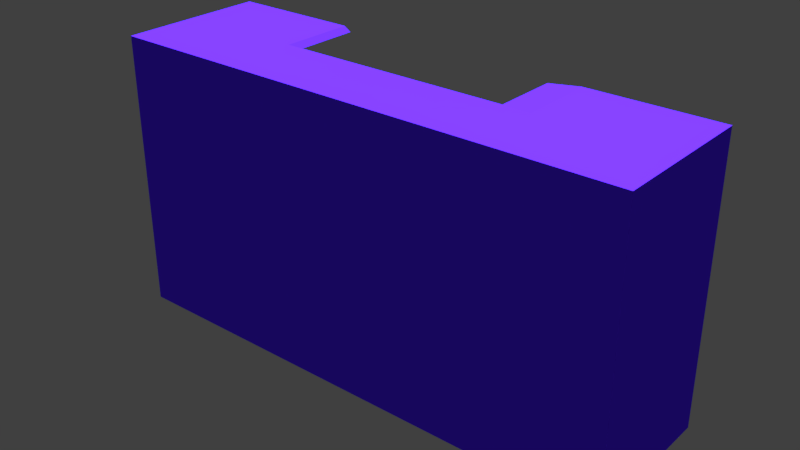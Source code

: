 # Source: ArenaNew.blend  (saved by Blender 2.79.0; exported with 4.5.12 LTS)
import bpy
from mathutils import Matrix  # noqa: F401  (used for matrix-valued properties, if any)

bpy.ops.wm.read_factory_settings(use_empty=True)
scene = bpy.context.scene
scene.name = 'Scene'

# ---- collections
col_collection_1 = bpy.data.collections.new('Collection 1'); scene.collection.children.link(col_collection_1)

# ---- images (referenced by path relative to the original .blend; pixels are not part of the script)
import os
ASSET_DIR = os.environ.get("B2B_ASSET_DIR", "")  # directory of the original .blend (textures are referenced by path, not embedded)
HERE = os.path.dirname(os.path.abspath(__file__))  # packed textures are extracted next to this script under _unpacked/

def load_image(name, relpath, width, height, colorspace="sRGB"):
    """Load a texture the original file referenced (path relative to the .blend, or extracted next to this script)."""
    p = next((c for c in (os.path.join(HERE, relpath), os.path.join(ASSET_DIR, relpath)) if relpath and os.path.exists(c)), "")
    if p:
        img = bpy.data.images.load(p, check_existing=True)
        img.name = name
    else:  # same state as the original file: an image datablock whose file is absent (Cycles renders it pink)
        img = bpy.data.images.new(name, width, height)
        img.source = "FILE"
        img.filepath = "//" + (relpath or name)
    img.colorspace_settings.name = colorspace
    return img
img_wall_mat_jpg_001 = load_image('wall_mat.jpg.001', 'wall_mat.jpg', 1024, 1024, 'sRGB')
img_screenshot_from_2018_11_09_18_49_12_png_001 = load_image('Screenshot from 2018-11-09 18-49-12.png.001', 'Screenshot from 2018-11-09 18-49-12.png', 1024, 1024, 'sRGB')
img_sidewall_jpg = load_image('SideWall.jpg', 'SideWall.jpg', 1024, 1024, 'sRGB')
img_wall_score_png = load_image('wall_score.png', 'wall_score.png', 1024, 1024, 'sRGB')

# ---- materials (node trees are filled in below, after node groups)
mat_material_001 = bpy.data.materials.new('Material_001')
mat_material_001.alpha_threshold = 0.0
mat_material_001.specular_color = (0.009164, 0.004262, 0.8271)
mat_material_001.roughness = 0.5
mat_material_002 = bpy.data.materials.new('Material_002')
mat_material_002.alpha_threshold = 0.0
mat_material_002.specular_color = (0.6075, 0.6075, 0.6075)
mat_material_002.roughness = 0.5
mat_material_001_1 = bpy.data.materials.new('Material.001')
mat_material_001_1.alpha_threshold = 0.0
mat_material_001_1.specular_color = (0.5, 0.5, 0.5)
mat_material_001_1.roughness = 0.5
mat_material_001_001 = bpy.data.materials.new('Material_001_001')
mat_material_001_001.alpha_threshold = 0.0
mat_material_001_001.diffuse_color = (0.07145, 0.01661, 0.8829, 1.0)
mat_material_001_001.specular_color = (0.003409, 0.001957, 0.09611)
mat_material_001_001.roughness = 0.5
mat_material_002_1 = bpy.data.materials.new('Material.002')
mat_material_002_1.alpha_threshold = 0.0
mat_material_002_1.roughness = 0.5
mat_material_003 = bpy.data.materials.new('Material.003')
mat_material_003.alpha_threshold = 0.0
mat_material_003.roughness = 0.5

# ---- material node trees
mat_material_001.use_nodes = True; mat_material_001.node_tree.nodes.clear()
_N = mat_material_001.node_tree.nodes; _L = mat_material_001.node_tree.links
n0 = _N.new('ShaderNodeOutputMaterial'); n0.name = 'Material Output'; n0.location = (300, 300)
n1 = _N.new('ShaderNodeBsdfDiffuse'); n1.name = 'Diffuse BSDF'; n1.location = (10, 300)
n2 = _N.new('ShaderNodeTexImage'); n2.name = 'Image Texture'; n2.location = (-180, 300)
n2.width = 140
n2.image = img_wall_mat_jpg_001
n3 = _N.new('ShaderNodeDisplacement'); n3.name = 'Displacement'; n3.location = (0, 0)
n3.inputs[1].default_value = 0.0
n3.inputs[2].default_value = 0.1
_L.new(n1.outputs[0], n0.inputs[0])
_L.new(n2.outputs[0], n1.inputs[0])
_L.new(n2.outputs[0], n3.inputs[0])
_L.new(n3.outputs[0], n0.inputs[2])
n0.is_active_output = True
mat_material_002.use_nodes = True; mat_material_002.node_tree.nodes.clear()
_N = mat_material_002.node_tree.nodes; _L = mat_material_002.node_tree.links
n0 = _N.new('ShaderNodeOutputMaterial'); n0.name = 'Material Output'; n0.location = (300, 300)
n1 = _N.new('ShaderNodeBsdfDiffuse'); n1.name = 'Diffuse BSDF'; n1.location = (10, 300)
n2 = _N.new('ShaderNodeTexImage'); n2.name = 'Image Texture'; n2.location = (-180, 300)
n2.width = 140
n2.image = img_screenshot_from_2018_11_09_18_49_12_png_001
n3 = _N.new('ShaderNodeDisplacement'); n3.name = 'Displacement'; n3.location = (0, 0)
n3.inputs[1].default_value = 0.0
n3.inputs[2].default_value = 0.1
_L.new(n1.outputs[0], n0.inputs[0])
_L.new(n2.outputs[0], n1.inputs[0])
_L.new(n2.outputs[0], n3.inputs[0])
_L.new(n3.outputs[0], n0.inputs[2])
n0.is_active_output = True
mat_material_001_1.use_nodes = True; mat_material_001_1.node_tree.nodes.clear()
_N = mat_material_001_1.node_tree.nodes; _L = mat_material_001_1.node_tree.links
n0 = _N.new('ShaderNodeOutputMaterial'); n0.name = 'Material Output'; n0.location = (300, 300)
n1 = _N.new('ShaderNodeBsdfDiffuse'); n1.name = 'Diffuse BSDF'; n1.location = (10, 300)
_L.new(n1.outputs[0], n0.inputs[0])
n0.is_active_output = True
mat_material_002_1.use_nodes = True; mat_material_002_1.node_tree.nodes.clear()
_N = mat_material_002_1.node_tree.nodes; _L = mat_material_002_1.node_tree.links
n0 = _N.new('ShaderNodeOutputMaterial'); n0.name = 'Material Output'; n0.location = (300, 300)
n1 = _N.new('ShaderNodeBsdfDiffuse'); n1.name = 'Diffuse BSDF'; n1.location = (10, 300)
n2 = _N.new('ShaderNodeTexImage'); n2.name = 'Image Texture'; n2.location = (-180, 300)
n2.width = 140
n2.image = img_sidewall_jpg
_L.new(n1.outputs[0], n0.inputs[0])
_L.new(n2.outputs[0], n1.inputs[0])
n0.is_active_output = True
mat_material_003.use_nodes = True; mat_material_003.node_tree.nodes.clear()
_N = mat_material_003.node_tree.nodes; _L = mat_material_003.node_tree.links
n0 = _N.new('ShaderNodeOutputMaterial'); n0.name = 'Material Output'; n0.location = (300, 300)
n1 = _N.new('ShaderNodeBsdfDiffuse'); n1.name = 'Diffuse BSDF'; n1.location = (10, 300)
n1.inputs[1].default_value = 0.2107
n2 = _N.new('ShaderNodeTexImage'); n2.name = 'Image Texture'; n2.location = (-180, 300)
n2.width = 140
n2.image = img_wall_score_png
n3 = _N.new('ShaderNodeDisplacement'); n3.name = 'Displacement'; n3.location = (0, 0)
n3.inputs[1].default_value = 0.0
n3.inputs[2].default_value = 0.1
_L.new(n1.outputs[0], n0.inputs[0])
_L.new(n2.outputs[0], n1.inputs[0])
_L.new(n2.outputs[0], n3.inputs[0])
_L.new(n3.outputs[0], n0.inputs[2])
n0.is_active_output = True

# ---- world
world_world = bpy.data.worlds.new('World'); scene.world = world_world
world_world.color = (0.05088, 0.05088, 0.05088)
world_world.use_sun_shadow = False
world_world.sun_shadow_jitter_overblur = 0.0
world_world.cycles.sampling_method = 'MANUAL'

# ---- cameras
cam_camera_007 = bpy.data.cameras.new('Camera.007')
cam_camera_007.clip_end = 100.0
cam_camera_007.lens = 35.0
cam_camera_007.sensor_width = 32.0
cam_camera_007.sensor_height = 18.0
cam_camera_007.dof.focus_distance = 0.0

# ---- lights
light_sun_001 = bpy.data.lights.new('Sun.001', 'SUN')
light_sun_001.transmission_factor = 0.0
light_sun_001.use_shadow = False
light_sun_001.angle = 0.1993
light_sun_001.energy = 10.6
light_sun_001.shadow_buffer_clip_start = 0.5
light_sun_001.shadow_soft_size = 0.1
light_sun_001.shadow_cascade_max_distance = 1000.0

# ---- meshes
me_arenawallsandfloor_004 = bpy.data.meshes.new('ArenaWallsandFloor.004')
me_arenawallsandfloor_004.from_pydata([(-1.993e+04, -2.482, 3.102e+04), (-1.993e+04, 6498.0, 3.102e+04), (-1.993e+04, -2.482, 16.79), (-1.993e+04, 6498.0, 16.79), (-1929.0, -2.482, 16.79), (-1929.0, -2.482, 3.102e+04), (-1929.0, 6498.0, 16.79), (-1929.0, 6498.0, 3.102e+04), (-1.943e+04, 6498.0, 516.8), (-1.943e+04, 6498.0, 3.052e+04), (-1.943e+04, 497.5, 516.8), (-1.943e+04, 497.5, 3.052e+04), (-2429.0, 497.5, 516.8), (-2429.0, 6498.0, 516.8), (-2429.0, 497.5, 3.052e+04), (-2429.0, 6498.0, 3.052e+04), (-2429.0, 6498.0, 1.552e+04), (-2429.0, 3498.0, 516.8), (-2429.0, 3498.0, 3.052e+04), (-2429.0, 3498.0, 1.552e+04), (-2429.0, 497.5, 1.552e+04), (-1.093e+04, 3498.0, 516.8), (-1.943e+04, 3498.0, 516.8), (-1.093e+04, 497.5, 516.8), (-1.943e+04, 497.5, 3.052e+04), (-1.943e+04, 497.5, 3.052e+04), (-2429.0, 497.5, 3.052e+04), (-2429.0, 497.5, 3.052e+04), (-2429.0, 3498.0, 3.052e+04), (-2429.0, 3498.0, 3.052e+04), (-2429.0, 6498.0, 3.052e+04), (-2429.0, 6498.0, 3.052e+04), (-2429.0, 6498.0, 3.052e+04), (-1.943e+04, 6498.0, 3.052e+04), (-1.943e+04, 6498.0, 3.052e+04), (-1.943e+04, 6498.0, 3.052e+04), (-1.943e+04, 6498.0, 3.052e+04), (-1.093e+04, 497.5, 3.052e+04), (-1.093e+04, 3498.0, 3.052e+04), (-1.943e+04, 3498.0, 3.052e+04), (-7563.0, 497.5, 3.052e+04), (-7563.0, 6498.0, 3.052e+04), (-7563.0, 3498.0, 3.052e+04), (-1.943e+04, 3498.0, 3.052e+04), (-1.943e+04, 3498.0, 3.052e+04), (-1.943e+04, 497.5, 1.552e+04), (-1.943e+04, 3498.0, 1.552e+04), (-1.093e+04, 497.5, 1.552e+04), (-1.093e+04, 497.5, 3.052e+04), (-1.093e+04, 3498.0, 3.052e+04), (-7563.0, 3498.0, 3.052e+04), (-7563.0, 6498.0, 3.052e+04), (-1.093e+04, 6498.0, 3.052e+04), (-7563.0, 6498.0, 3.052e+04), (-7563.0, 6498.0, 3.052e+04), (-1929.0, 3248.0, 3.102e+04), (-1.093e+04, -2.482, 3.102e+04), (-1.993e+04, 3248.0, 3.102e+04), (-1.093e+04, 3248.0, 3.102e+04), (-1929.0, 4873.0, 3.102e+04), (-6429.0, 6498.0, 3.102e+04), (-6429.0, -2.482, 3.102e+04), (-1.993e+04, 4873.0, 3.102e+04), (-1929.0, 1623.0, 3.102e+04), (-1.543e+04, 6498.0, 3.102e+04), (-1.543e+04, -2.482, 3.102e+04), (-1.993e+04, 1623.0, 3.102e+04), (-1.093e+04, 1623.0, 3.102e+04), (-1.518e+04, 6498.0, 3.052e+04), (-6429.0, 3248.0, 3.102e+04), (-1.543e+04, 3248.0, 3.102e+04), (-1.543e+04, 4873.0, 3.102e+04), (-6429.0, 4873.0, 3.102e+04), (-6429.0, 1623.0, 3.102e+04), (-1.543e+04, 1623.0, 3.102e+04), (-1.943e+04, 3498.0, 3.052e+04), (-6679.0, 3498.0, 516.8), (-1.093e+04, 3498.0, 3.052e+04), (-1.518e+04, 6498.0, 3.052e+04), (-1.518e+04, 497.5, 3.052e+04), (-1.518e+04, 3498.0, 3.052e+04), (-6679.0, 497.5, 516.8), (-1.093e+04, 1998.0, 516.8), (-2429.0, 1998.0, 516.8), (-6679.0, 1998.0, 516.8), (-1.943e+04, 1998.0, 516.8), (-1.518e+04, 1998.0, 516.8), (-1.518e+04, 497.5, 516.8), (-4996.0, 497.5, 3.052e+04), (-7563.0, 1998.0, 3.052e+04), (-2429.0, 1998.0, 3.052e+04), (-4996.0, 3498.0, 3.052e+04), (-4996.0, 1998.0, 3.052e+04), (-1.093e+04, 1998.0, 3.052e+04), (-1.305e+04, 497.5, 3.052e+04), (-1.518e+04, 1998.0, 3.052e+04), (-1.305e+04, 3498.0, 3.052e+04), (-1.305e+04, 1998.0, 3.052e+04), (-1.73e+04, 1998.0, 3.052e+04), (-1.943e+04, 1998.0, 3.052e+04), (-1.73e+04, 497.5, 3.052e+04), (-1.518e+04, 497.5, 3.052e+04), (-1.518e+04, 1998.0, 3.052e+04), (-1.73e+04, 1998.0, 3.052e+04), (-1.73e+04, 497.5, 3.052e+04), (-9246.0, 3498.0, 3.052e+04), (-1.093e+04, 1998.0, 3.052e+04)], [(7, 15), (37, 49), (28, 27), (9, 68), (42, 50), (38, 58), (41, 51), (26, 37), (53, 51), (54, 53), (106, 38), (15, 28), (34, 43)], [(19, 17, 83, 12, 20), (11, 25, 24), (9, 35, 36), (34, 9, 36), (15, 31, 30), (32, 31, 15), (8, 36, 35), (37, 40, 14), (37, 14, 27), (92, 89, 42, 91), (30, 31, 7), (7, 31, 32), (1, 64, 78, 34, 36, 8, 13, 16, 30, 7, 6, 3), (25, 48, 24), (35, 9, 33), (14, 26, 27), (30, 18, 15), (28, 14, 18), (18, 29, 28), (26, 20, 27), (19, 29, 30, 16), (29, 19, 28), (33, 9, 39), (43, 44, 33), (30, 29, 18), (28, 90, 26, 14), (33, 39, 43), (10, 85, 22, 46, 45), (43, 11, 24), (8, 35, 33), (12, 81, 23, 47, 20), (24, 48, 47, 45), (23, 87, 10, 45, 47), (84, 83, 17, 76), (85, 86, 82, 21, 22), (81, 12, 83, 84), (8, 33, 44, 46, 22), (82, 84, 76, 21), (30, 18, 42, 54, 32, 15, 31), (27, 20, 47, 48), (21, 76, 17, 13, 8, 22), (23, 81, 84, 82), (38, 49, 105, 50), (6, 4, 2, 3), (62, 57, 70, 71), (2, 4, 5, 61, 56, 65, 0), (69, 73, 63, 55), (1, 62, 71, 64), (58, 67, 73, 69), (67, 56, 61, 73), (72, 69, 55, 59), (70, 74, 67, 58), (57, 66, 74, 70), (74, 65, 56, 67), (66, 0, 65, 74), (62, 1, 3, 2, 0, 66, 57), (55, 63, 5, 4, 6, 7, 59), (98, 100, 11, 99), (59, 7, 60, 72), (20, 26, 90, 28, 19), (17, 19, 16, 13), (43, 24, 45, 46, 44), (7, 30, 32, 54, 60), (48, 25, 11, 100, 79, 94), (11, 24, 39, 99), (97, 94, 79, 95), (80, 78, 64, 71, 70), (80, 70, 58, 77, 96), (87, 23, 82, 86), (10, 87, 86, 85), (90, 92, 91, 28), (26, 88, 92, 90), (88, 40, 89, 92), (96, 97, 95, 80), (77, 93, 97, 96), (93, 48, 94, 97), (102, 101, 104, 103), (80, 95, 98, 99, 39, 34, 78), (37, 106, 89, 40), (58, 69, 42, 77), (60, 54, 42, 69, 72), (49, 77, 42, 105), (77, 42, 89, 93), (73, 61, 5, 63)])
me_arenawallsandfloor_004.polygons.foreach_set('material_index', [0, 0, 0, 0, 0, 0, 0, 0, 0, 2, 0, 0, 3, 0, 0, 0, 0, 0, 0, 0, 2, 0, 0, 0, 0, 0, 0, 0, 0, 0, 1, 1, 1, 2, 2, 4, 2, 2, 2, 1, 5, 4, 2, 3, 3, 3, 3, 3, 3, 3, 3, 3, 3, 3, 3, 3, 3, 4, 3, 0, 2, 0, 3, 0, 0, 4, 3, 3, 4, 4, 2, 4, 4, 2, 2, 4, 4, 2, 4, 3, 3, 2, 2, 3])
_uv = me_arenawallsandfloor_004.uv_layers.new(name='ArenaWallsandFloor_004-mesh-map-0')
_uv.uv.foreach_set('vector', [0.9935, 0.9902, 3.162e-05, 0.9847, 0.002098, 0.4902, 0.004165, -0.004345, 0.9955, 0.001094, 0.0, 0.0, 0.0, 0.0, 0.0, 0.0, 0.0, 0.0, 0.0, 0.0, 0.0, 0.0, 0.0, 0.0, 0.0, 0.0, 0.0, 0.0, 0.0, 0.0, 0.0, 0.0, 0.0, 0.0, 0.0, 0.0, 0.0, 0.0, 0.0, 0.0, 0.0, 0.0, 0.0, 0.0, 0.0, 0.0, 0.0, 0.0, 0.0, 0.0, 0.0, 0.0, 0.0, 0.0, 0.0, 0.0, 0.0, 0.0, 0.4981, 0.2429, 0.0, 0.0, 0.0, 0.0, 0.4995, 0.4902, 0.0, 0.0, 0.0, 0.0, 0.0, 0.0, 0.0, 0.0, 0.0, 0.0, 0.0, 0.0, 0.0, 0.0, 0.0, 0.0, 0.0, 0.0, 0.0, 0.0, 0.0, 0.0, 0.0, 0.0, 0.0, 0.0, 0.0, 0.0, 0.0, 0.0, 0.0, 0.0, 0.0, 0.0, 0.0, 0.0, 0.0, 0.0, 0.0, 0.0, 0.0, 0.0, 0.0, 0.0, 0.0, 0.0, 0.0, 0.0, 0.9935, -0.008753, 0.9935, -0.008753, 0.9935, -0.008753, 0.0, 0.0, 0.0, 0.0, 0.0, 0.0, 0.9989, 0.9803, 0.9935, -0.008753, 0.9989, 0.9803, 0.0, 0.0, 0.0, 0.0, 0.0, 0.0, 0.9935, -0.008753, 0.002179, 0.006565, 0.9935, -0.008753, 0.0, 0.0, 0.0, 0.0, 0.0, 0.0, 0.0, 0.0, 0.0, 0.0, 0.0, 0.0, 0.0, 0.0, 0.0, 0.0, 0.0, 0.0, 0.0, 0.0, 0.0, 0.0, 0.0, 0.0, 0.0, 0.0, 0.0, 0.0, 0.0, 0.0, 0.0, 0.0, 0.9989, 0.9803, 0.9962, 0.4858, 0.9935, -0.008753, 0.9935, -0.008753, 0.0, 0.0, 0.0, 0.0, 0.0, 0.0, 0.9913, 0.008784, 0.9921, 0.5055, 0.9928, 1.002, 0.003729, 0.9912, 0.0006212, -0.003518, 0.0, 0.0, 0.0, 0.0, 0.0, 0.0, 0.0, 0.0, 0.0, 0.0, 0.0, 0.0, 0.03674, 0.8769, 0.03972, 0.4405, 0.04269, 0.004059, 1.004, 0.01975, 0.9949, 0.8794, 0.9998, 0.00102, 0.9938, 0.876, 0.04068, 0.8769, 0.04029, 0.01409, 1.0, 0.8701, 0.9959, 0.4395, 0.9913, 0.008784, 0.03745, 0.005973, 0.03415, 0.8822, 0.001557, 0.003288, 0.003115, 0.006576, 0.0, 0.0, 0.0, 0.0, 0.4957, 0.004392, 0.2478, 0.002196, 0.0, 0.0, 0.0, 0.0, 0.0, 0.0, 0.0009951, 0.1763, 0.9995, 0.1871, 0.9977, 0.9957, 0.001738, 0.9914, 0.0, 0.0, 0.0, 0.0, 0.0, 0.0, 0.0, 0.0, 0.0, 0.0, 0.0, 0.0, 0.001557, 0.003288, 0.0, 0.0, 0.0, 0.0, 0.0, 0.0, 0.0, 0.0, 0.0, 0.0, 0.0, 0.0, 0.0, 0.0, 0.0, 0.0, 0.0, 0.0, 0.9991, 0.8794, 0.04407, 0.8764, 0.03745, 0.0002626, 1.0, -0.006623, 0.9863, 0.01668, 0.9902, 0.04864, 0.9851, 0.08185, 0.9917, 0.8532, 0.007832, 0.856, 0.00815, 0.01437, 0.002795, 0.1594, 0.9968, 0.1763, 0.9954, 0.9879, 0.004595, 0.9879, 0.0, 0.0, 0.0, 0.0, 0.0, 0.0, 0.0, 0.0, 0.0, 0.0, 0.0, 0.0, 0.0, 0.0, 0.0, 0.0, 0.0, 0.0, 0.0, 0.0, 0.0, 0.0, 0.0, 0.0, 0.0, 0.0, 0.0, 0.0, 0.0, 0.0, 0.0, 0.0, 0.0, 0.0, 0.0, 0.0, 0.0, 0.0, 0.0, 0.0, 0.0, 0.0, 0.0, 0.0, 0.0, 0.0, 0.0, 0.0, 0.0, 0.0, 0.0, 0.0, 0.0, 0.0, 0.0, 0.0, 0.0, 0.0, 0.0, 0.0, 0.0, 0.0, 0.0, 0.0, 0.0, 0.0, 0.0, 0.0, 0.0, 0.0, 0.0, 0.0, 0.0, 0.0, 0.0, 0.0, 0.0, 0.0, 0.0, 0.0, 0.0, 0.0, 0.0, 0.0, 0.0, 0.0, 0.0, 0.0, 0.0, 0.0, 0.0, 0.0, 0.0, 0.0, 0.0, 0.0, 0.0, 0.0, 0.0, 0.0, 0.0, 0.0, 0.0, 0.0, 0.0, 0.0, 0.0, 0.0, 0.0, 0.0, 0.0, 0.0, 0.0, 0.0, 0.0, 0.0, 0.0, 0.0, 0.0, 0.0, 0.0, 0.0, 0.0, 0.0, 0.0, 0.0, 0.0, 0.0, 0.0, 0.0, 0.0, 0.0, 0.0, 0.0, 0.0, 0.0, 0.0, 0.0, 0.9913, 0.9922, 0.9977, 0.2028, 0.001264, 0.1982, 0.005798, 0.9952, 0.0, 0.0, 0.0, 0.0, 0.0, 0.0, 0.0, 0.0, 0.008306, 0.004421, 0.9909, 0.0109, 0.9944, 0.501, 0.9979, 0.9912, -0.004313, 0.9847, 0.0, 0.0, 0.0, 0.0, 0.0, 0.0, 0.0, 0.0, 0.0, -0.006947, 0.005219, 0.00563, 0.9948, -0.006013, 0.995, 0.9935, -0.003458, 1.004, 0.0, 0.0, 0.0, 0.0, 0.0, 0.0, 0.0, 0.0, 0.0, 0.0, 0.0, 0.0, 0.0, 0.0, 0.0, 0.0, 0.0, 0.0, 0.0, 0.0, 0.0, 0.0, 0.0, 0.0, 0.0, 0.0, 0.0, 0.0, 0.0, 0.0, 0.9982, 0.9905, 1.002, 0.1903, -0.002773, 0.2021, 0.003531, 0.978, 0.0, 0.0, 0.0, 0.0, 0.0, 0.0, 0.0, 0.0, 0.0, 0.0, 0.0, 0.0, 0.0, 0.0, 0.0, 0.0, 0.0, 0.0, 0.0, 0.0, -0.007333, 0.2001, 0.9999, 0.2014, 0.9978, 0.9972, -0.004226, 0.9997, 5.94e-05, 0.2034, 1.002, 0.2088, 0.9983, 0.9911, 0.001738, 0.9972, 0.9962, 0.4858, 0.4981, 0.2429, 0.4995, 0.4902, 0.9989, 0.9803, 0.9954, 0.1977, 0.005791, 0.1967, 0.004022, 0.9906, 0.9982, 0.9915, 0.996, 0.1957, 0.00629, 0.2026, 0.002344, 0.973, 0.9897, 0.9826, 0.0, 0.0, 0.0, 0.0, 0.0, 0.0, 0.0, 0.0, 0.0, 0.0, 0.0, 0.0, 0.0, 0.0, 0.0, 0.0, 0.9954, 0.9893, 0.9993, 0.2088, 0.002941, 0.2031, 0.005209, 0.9777, 0.9938, 0.9861, 0.9919, 0.1982, 0.002942, 0.206, 0.003684, 0.9951, 0.0, 0.0, 0.0, 0.0, 0.0, 0.0, 0.0, 0.0, 0.0, 0.0, 0.0, 0.0, 0.0, 0.0, 0.002944, 0.2145, 8.741e-05, 0.9903, 0.9913, 0.9806, 0.9942, 0.2097, 0.0, 0.0, 0.0, 0.0, 0.0, 0.0, 0.0, 0.0, 0.0, 0.0, 0.0, 0.0, 0.0, 0.0, 0.0, 0.0, 0.0, 0.0, 0.0, 0.0, 0.0, 0.0, 0.0, 0.0, 0.0, 0.0, 0.0, 0.0, 0.0, 0.0, 0.0, 0.0, 0.0, 0.0, 0.0, 0.0, 0.0, 0.0, 0.0, 0.0, 0.0, 0.0])
me_arenawallsandfloor_004.materials.append(mat_material_001)
me_arenawallsandfloor_004.materials.append(mat_material_002)
me_arenawallsandfloor_004.materials.append(mat_material_001_1)
me_arenawallsandfloor_004.materials.append(mat_material_001_001)
me_arenawallsandfloor_004.materials.append(mat_material_002_1)
me_arenawallsandfloor_004.materials.append(mat_material_003)
me_arenawallsandfloor_004.materials.append(None)
me_arenawallsandfloor_004.use_remesh_preserve_volume = False
me_arenawallsandfloor_004.use_remesh_preserve_attributes = False
me_arenawallsandfloor_004.use_mirror_vertex_groups = False
me_arenawallsandfloor_004.update()

# ---- objects
ob_camera_002_001_001 = bpy.data.objects.new('Camera_002_001.001', cam_camera_007)
ob_camera_002_001 = bpy.data.objects.new('Camera_002_001', cam_camera_007)
ob_sun_001 = bpy.data.objects.new('Sun_001', light_sun_001)
ob_arenawallsandfloor_002 = bpy.data.objects.new('ArenaWallsandFloor_002', me_arenawallsandfloor_004)

# ---- transforms, parenting, visibility, modifiers, constraints
ob_camera_002_001_001.location = (33.29, 50.7, -5.88)
ob_camera_002_001_001.rotation_euler = (1.109, -4.549e-07, 0.8149)
ob_camera_002_001_001.scale = (0.007442, 0.01775, 0.01883)
ob_camera_002_001_001.lineart.crease_threshold = 0.0
ob_camera_002_001.location = (21.08, 31.3, -1.413)
ob_camera_002_001.rotation_euler = (1.109, -3.145e-07, 0.8149)
ob_camera_002_001.scale = (0.007442, 0.01775, 0.01883)
ob_camera_002_001.lineart.crease_threshold = 0.0
ob_sun_001.location = (-0.628, -1.924, 12.33)
ob_sun_001.lineart.crease_threshold = 0.0
ob_arenawallsandfloor_002.location = (16.69, -9.421, 1.414)
ob_arenawallsandfloor_002.scale = (0.001556, 0.001231, 0.0004839)
ob_arenawallsandfloor_002.lineart.crease_threshold = 0.0

# ---- collection membership
col_collection_1.objects.link(ob_camera_002_001_001)
col_collection_1.objects.link(ob_camera_002_001)
col_collection_1.objects.link(ob_sun_001)
col_collection_1.objects.link(ob_arenawallsandfloor_002)

# ---- scene / render settings (as saved in the file)
scene.frame_start = 1; scene.frame_end = 250; scene.frame_set(1)
scene.render.engine = 'CYCLES'
scene.render.resolution_percentage = 50
scene.render.dither_intensity = 0.0
scene.cycles.use_denoising = False
scene.cycles.samples = 128
scene.cycles.sampling_pattern = 'TABULATED_SOBOL'
scene.cycles.use_adaptive_sampling = False
scene.cycles.use_light_tree = False
scene.cycles.blur_glossy = 0.0
scene.cycles.sample_clamp_indirect = 0.0
scene.view_settings.view_transform = 'Standard'
bpy.context.view_layer.update()

# ---- added for rendering (the .blend has no active camera): camera
cam_auto = bpy.data.cameras.new('AutoCamera')
cam_auto.lens = 50.0
cam_auto.sensor_width = 36.0
cam_auto.clip_end = 1000.0
ob_auto_camera = bpy.data.objects.new('AutoCamera', cam_auto)
scene.collection.objects.link(ob_auto_camera)
ob_auto_camera.location = (29.9929, -41.7927, 33.1679)
ob_auto_camera.rotation_euler = (1.09748, -7.21219e-08, 0.694738)
scene.camera = ob_auto_camera
bpy.context.view_layer.update()
